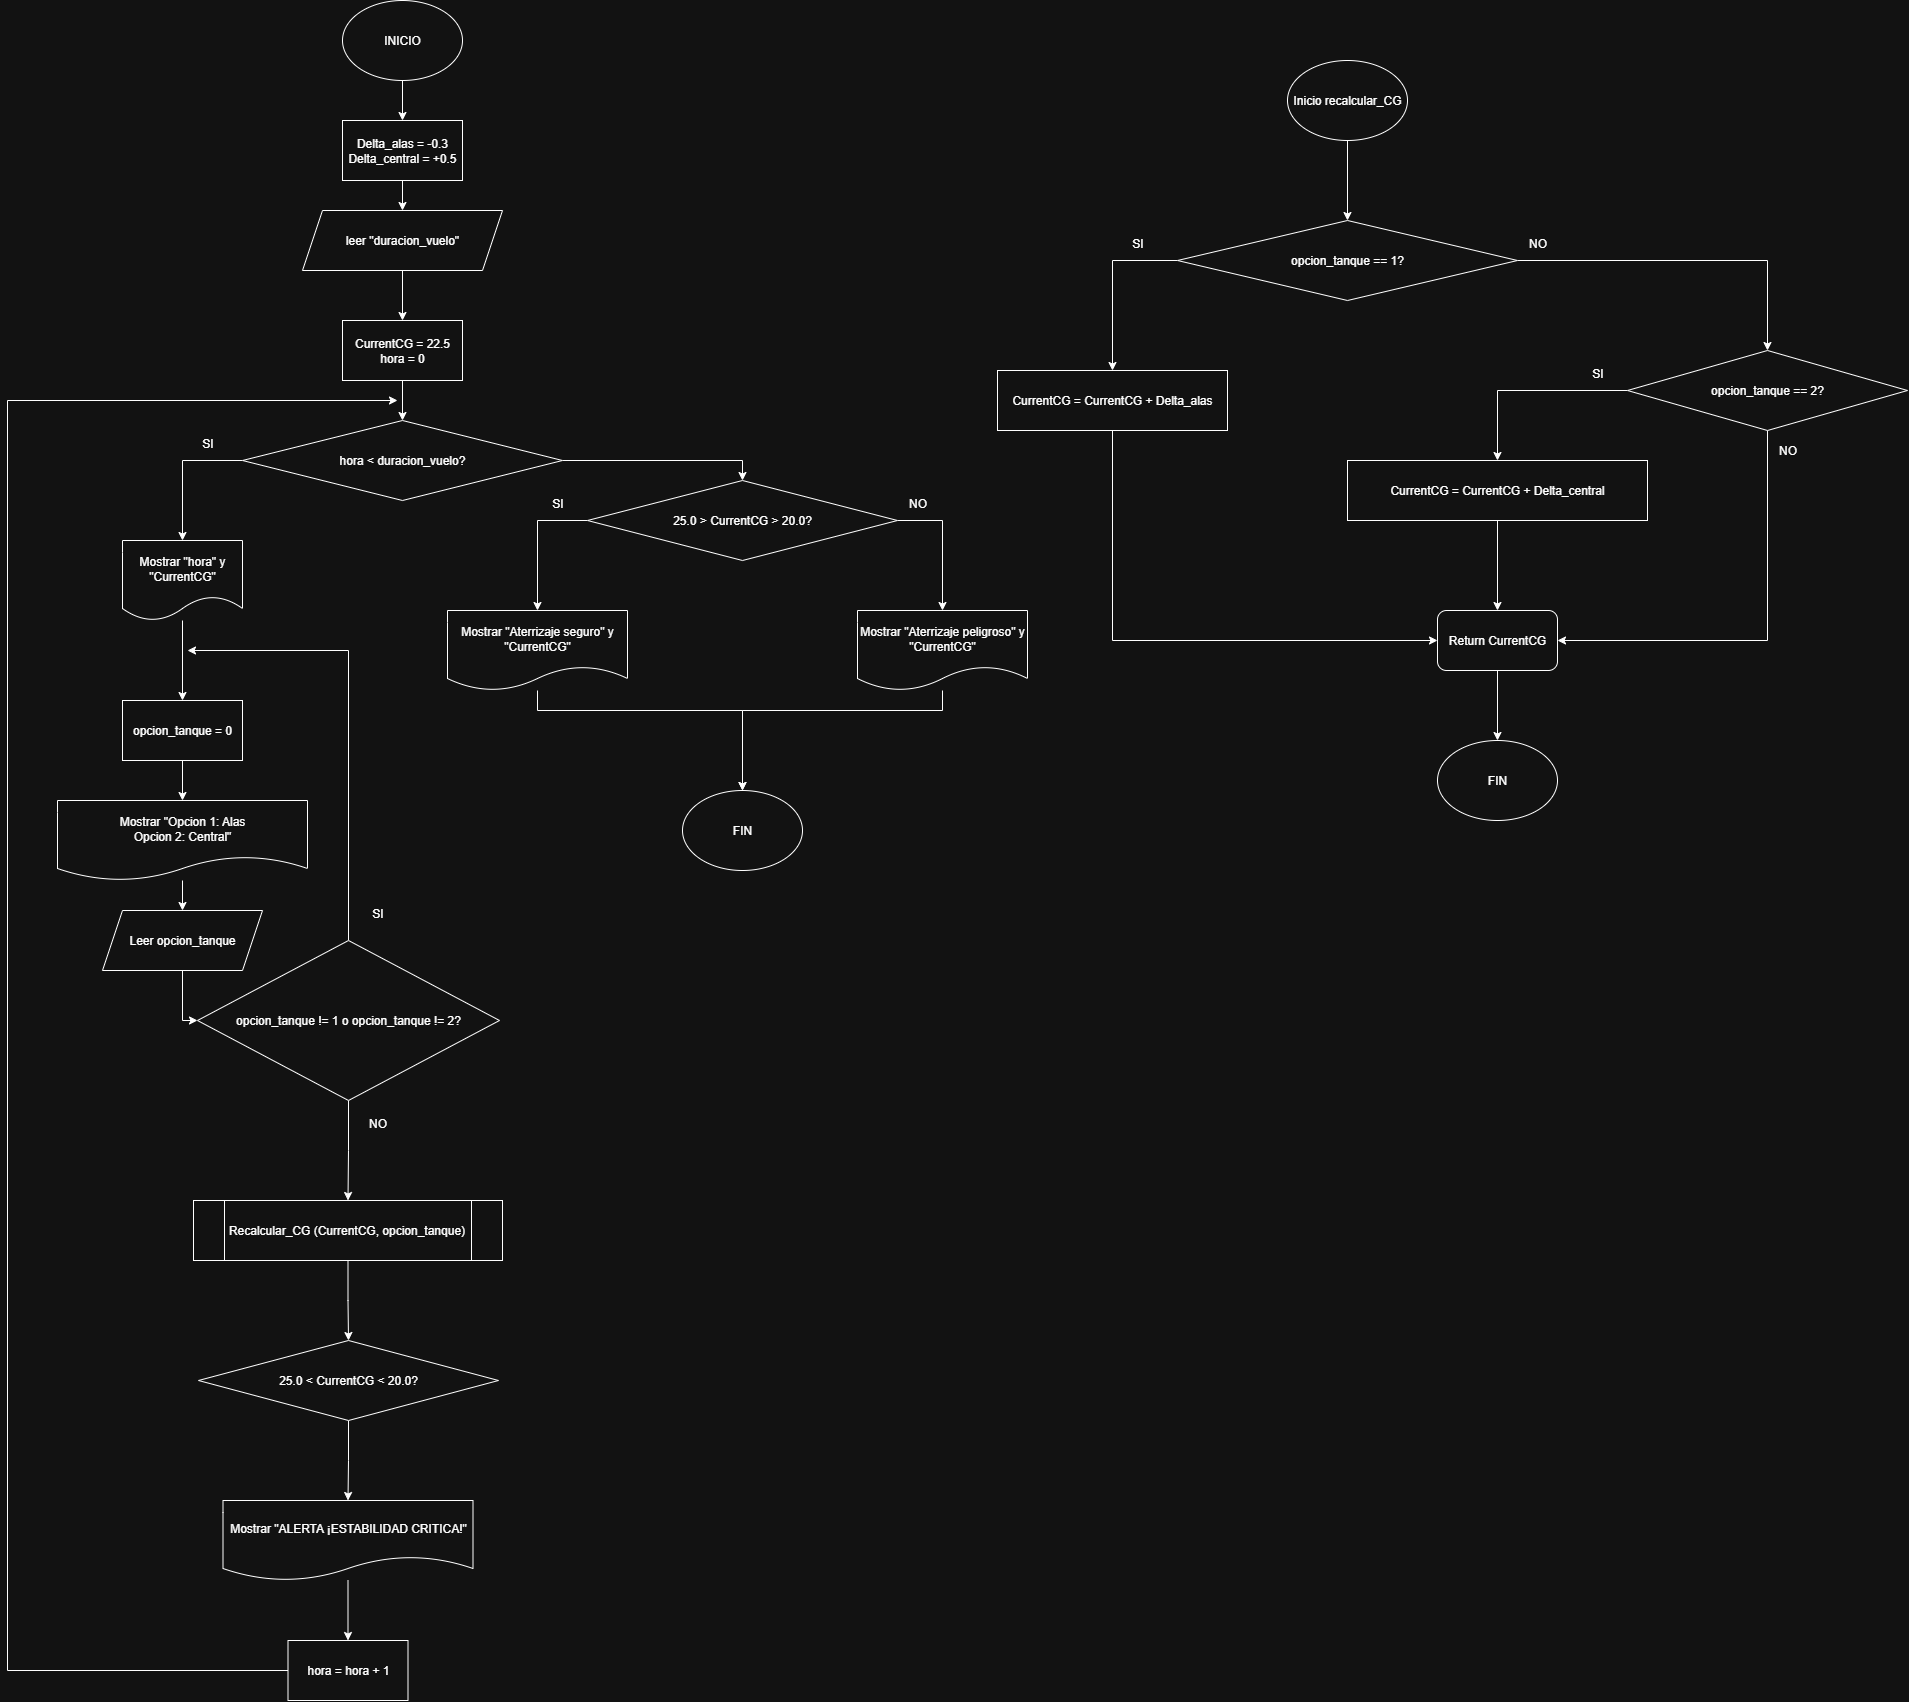

The diagram above was exported from draw.io. Its source (the exported page's mxGraphModel, read from the mxfile embedded in the PNG):
<mxGraphModel dx="3633" dy="2043" grid="1" gridSize="10" guides="1" tooltips="1" connect="1" arrows="1" fold="1" page="1" pageScale="1" pageWidth="850" pageHeight="1100" math="0" shadow="0">
  <root>
    <mxCell id="0" />
    <mxCell id="1" parent="0" />
    <mxCell id="sxYn6iH4hX8ZtzLVqJnb-53" value="" style="edgeStyle=orthogonalEdgeStyle;rounded=0;orthogonalLoop=1;jettySize=auto;html=1;" edge="1" parent="1" source="sxYn6iH4hX8ZtzLVqJnb-1" target="sxYn6iH4hX8ZtzLVqJnb-26">
      <mxGeometry relative="1" as="geometry" />
    </mxCell>
    <mxCell id="sxYn6iH4hX8ZtzLVqJnb-1" value="INICIO" style="ellipse;whiteSpace=wrap;html=1;" vertex="1" parent="1">
      <mxGeometry x="365" y="50" width="120" height="80" as="geometry" />
    </mxCell>
    <mxCell id="sxYn6iH4hX8ZtzLVqJnb-55" value="" style="edgeStyle=orthogonalEdgeStyle;rounded=0;orthogonalLoop=1;jettySize=auto;html=1;" edge="1" parent="1" source="sxYn6iH4hX8ZtzLVqJnb-2" target="sxYn6iH4hX8ZtzLVqJnb-3">
      <mxGeometry relative="1" as="geometry" />
    </mxCell>
    <mxCell id="sxYn6iH4hX8ZtzLVqJnb-2" value="leer &quot;duracion_vuelo&quot;" style="shape=parallelogram;perimeter=parallelogramPerimeter;whiteSpace=wrap;html=1;fixedSize=1;" vertex="1" parent="1">
      <mxGeometry x="325" y="260" width="200" height="60" as="geometry" />
    </mxCell>
    <mxCell id="sxYn6iH4hX8ZtzLVqJnb-56" value="" style="edgeStyle=orthogonalEdgeStyle;rounded=0;orthogonalLoop=1;jettySize=auto;html=1;" edge="1" parent="1" source="sxYn6iH4hX8ZtzLVqJnb-3" target="sxYn6iH4hX8ZtzLVqJnb-4">
      <mxGeometry relative="1" as="geometry" />
    </mxCell>
    <mxCell id="sxYn6iH4hX8ZtzLVqJnb-3" value="CurrentCG = 22.5&lt;br&gt;hora = 0" style="rounded=0;whiteSpace=wrap;html=1;" vertex="1" parent="1">
      <mxGeometry x="365" y="370" width="120" height="60" as="geometry" />
    </mxCell>
    <mxCell id="sxYn6iH4hX8ZtzLVqJnb-52" style="edgeStyle=orthogonalEdgeStyle;rounded=0;orthogonalLoop=1;jettySize=auto;html=1;exitX=0;exitY=0.5;exitDx=0;exitDy=0;entryX=0.5;entryY=0;entryDx=0;entryDy=0;" edge="1" parent="1" source="sxYn6iH4hX8ZtzLVqJnb-4" target="sxYn6iH4hX8ZtzLVqJnb-5">
      <mxGeometry relative="1" as="geometry" />
    </mxCell>
    <mxCell id="sxYn6iH4hX8ZtzLVqJnb-68" style="edgeStyle=orthogonalEdgeStyle;rounded=0;orthogonalLoop=1;jettySize=auto;html=1;exitX=1;exitY=0.5;exitDx=0;exitDy=0;entryX=0.5;entryY=0;entryDx=0;entryDy=0;" edge="1" parent="1" source="sxYn6iH4hX8ZtzLVqJnb-4" target="sxYn6iH4hX8ZtzLVqJnb-62">
      <mxGeometry relative="1" as="geometry" />
    </mxCell>
    <mxCell id="sxYn6iH4hX8ZtzLVqJnb-4" value="hora &amp;lt; duracion_vuelo?" style="rhombus;whiteSpace=wrap;html=1;" vertex="1" parent="1">
      <mxGeometry x="265" y="470" width="320" height="80" as="geometry" />
    </mxCell>
    <mxCell id="sxYn6iH4hX8ZtzLVqJnb-15" value="" style="edgeStyle=orthogonalEdgeStyle;rounded=0;orthogonalLoop=1;jettySize=auto;html=1;" edge="1" parent="1" source="sxYn6iH4hX8ZtzLVqJnb-5" target="sxYn6iH4hX8ZtzLVqJnb-11">
      <mxGeometry relative="1" as="geometry" />
    </mxCell>
    <mxCell id="sxYn6iH4hX8ZtzLVqJnb-5" value="&lt;span style=&quot;text-align: left;&quot;&gt;Mostrar &quot;hora&quot; y &quot;CurrentCG&quot;&lt;/span&gt;" style="shape=document;whiteSpace=wrap;html=1;boundedLbl=1;" vertex="1" parent="1">
      <mxGeometry x="145" y="590" width="120" height="80" as="geometry" />
    </mxCell>
    <mxCell id="sxYn6iH4hX8ZtzLVqJnb-18" value="" style="edgeStyle=orthogonalEdgeStyle;rounded=0;orthogonalLoop=1;jettySize=auto;html=1;" edge="1" parent="1" source="sxYn6iH4hX8ZtzLVqJnb-11" target="sxYn6iH4hX8ZtzLVqJnb-12">
      <mxGeometry relative="1" as="geometry" />
    </mxCell>
    <mxCell id="sxYn6iH4hX8ZtzLVqJnb-11" value="opcion_tanque = 0" style="rounded=0;whiteSpace=wrap;html=1;" vertex="1" parent="1">
      <mxGeometry x="145" y="750" width="120" height="60" as="geometry" />
    </mxCell>
    <mxCell id="sxYn6iH4hX8ZtzLVqJnb-21" value="" style="edgeStyle=orthogonalEdgeStyle;rounded=0;orthogonalLoop=1;jettySize=auto;html=1;" edge="1" parent="1" source="sxYn6iH4hX8ZtzLVqJnb-12" target="sxYn6iH4hX8ZtzLVqJnb-20">
      <mxGeometry relative="1" as="geometry" />
    </mxCell>
    <mxCell id="sxYn6iH4hX8ZtzLVqJnb-12" value="Mostrar &quot;Opcion 1: Alas&lt;div&gt;Opcion 2: Central&quot;&lt;/div&gt;" style="shape=document;whiteSpace=wrap;html=1;boundedLbl=1;" vertex="1" parent="1">
      <mxGeometry x="80" y="850" width="250" height="80" as="geometry" />
    </mxCell>
    <mxCell id="sxYn6iH4hX8ZtzLVqJnb-14" style="edgeStyle=orthogonalEdgeStyle;rounded=0;orthogonalLoop=1;jettySize=auto;html=1;exitX=0.5;exitY=0;exitDx=0;exitDy=0;" edge="1" parent="1" source="sxYn6iH4hX8ZtzLVqJnb-13">
      <mxGeometry relative="1" as="geometry">
        <mxPoint x="210" y="700" as="targetPoint" />
        <Array as="points">
          <mxPoint x="371" y="700" />
        </Array>
      </mxGeometry>
    </mxCell>
    <mxCell id="sxYn6iH4hX8ZtzLVqJnb-47" value="" style="edgeStyle=orthogonalEdgeStyle;rounded=0;orthogonalLoop=1;jettySize=auto;html=1;" edge="1" parent="1" source="sxYn6iH4hX8ZtzLVqJnb-13" target="sxYn6iH4hX8ZtzLVqJnb-43">
      <mxGeometry relative="1" as="geometry" />
    </mxCell>
    <mxCell id="sxYn6iH4hX8ZtzLVqJnb-13" value="opcion_tanque != 1 o opcion_tanque != 2?" style="rhombus;whiteSpace=wrap;html=1;" vertex="1" parent="1">
      <mxGeometry x="220" y="990" width="302" height="160" as="geometry" />
    </mxCell>
    <mxCell id="sxYn6iH4hX8ZtzLVqJnb-16" value="SI" style="text;html=1;align=center;verticalAlign=middle;resizable=0;points=[];autosize=1;strokeColor=none;fillColor=none;" vertex="1" parent="1">
      <mxGeometry x="385" y="948" width="30" height="30" as="geometry" />
    </mxCell>
    <mxCell id="sxYn6iH4hX8ZtzLVqJnb-17" value="NO" style="text;html=1;align=center;verticalAlign=middle;resizable=0;points=[];autosize=1;strokeColor=none;fillColor=none;" vertex="1" parent="1">
      <mxGeometry x="380" y="1158" width="40" height="30" as="geometry" />
    </mxCell>
    <mxCell id="sxYn6iH4hX8ZtzLVqJnb-22" style="edgeStyle=orthogonalEdgeStyle;rounded=0;orthogonalLoop=1;jettySize=auto;html=1;exitX=0.5;exitY=1;exitDx=0;exitDy=0;entryX=0;entryY=0.5;entryDx=0;entryDy=0;" edge="1" parent="1" source="sxYn6iH4hX8ZtzLVqJnb-20" target="sxYn6iH4hX8ZtzLVqJnb-13">
      <mxGeometry relative="1" as="geometry">
        <Array as="points">
          <mxPoint x="205" y="1070" />
        </Array>
      </mxGeometry>
    </mxCell>
    <mxCell id="sxYn6iH4hX8ZtzLVqJnb-20" value="Leer opcion_tanque" style="shape=parallelogram;perimeter=parallelogramPerimeter;whiteSpace=wrap;html=1;fixedSize=1;" vertex="1" parent="1">
      <mxGeometry x="125" y="960" width="160" height="60" as="geometry" />
    </mxCell>
    <mxCell id="sxYn6iH4hX8ZtzLVqJnb-46" value="" style="edgeStyle=orthogonalEdgeStyle;rounded=0;orthogonalLoop=1;jettySize=auto;html=1;" edge="1" parent="1" source="sxYn6iH4hX8ZtzLVqJnb-25" target="sxYn6iH4hX8ZtzLVqJnb-27">
      <mxGeometry relative="1" as="geometry" />
    </mxCell>
    <mxCell id="sxYn6iH4hX8ZtzLVqJnb-25" value="Inicio recalcular_CG" style="ellipse;whiteSpace=wrap;html=1;" vertex="1" parent="1">
      <mxGeometry x="1310" y="110" width="120" height="80" as="geometry" />
    </mxCell>
    <mxCell id="sxYn6iH4hX8ZtzLVqJnb-54" value="" style="edgeStyle=orthogonalEdgeStyle;rounded=0;orthogonalLoop=1;jettySize=auto;html=1;" edge="1" parent="1" source="sxYn6iH4hX8ZtzLVqJnb-26" target="sxYn6iH4hX8ZtzLVqJnb-2">
      <mxGeometry relative="1" as="geometry" />
    </mxCell>
    <mxCell id="sxYn6iH4hX8ZtzLVqJnb-26" value="Delta_alas = -0.3&lt;div&gt;Delta_central = +0.5&lt;/div&gt;" style="whiteSpace=wrap;html=1;" vertex="1" parent="1">
      <mxGeometry x="365" y="170" width="120" height="60" as="geometry" />
    </mxCell>
    <mxCell id="sxYn6iH4hX8ZtzLVqJnb-29" style="edgeStyle=orthogonalEdgeStyle;rounded=0;orthogonalLoop=1;jettySize=auto;html=1;exitX=0;exitY=0.5;exitDx=0;exitDy=0;entryX=0.5;entryY=0;entryDx=0;entryDy=0;" edge="1" parent="1" source="sxYn6iH4hX8ZtzLVqJnb-27" target="sxYn6iH4hX8ZtzLVqJnb-28">
      <mxGeometry relative="1" as="geometry" />
    </mxCell>
    <mxCell id="sxYn6iH4hX8ZtzLVqJnb-32" style="edgeStyle=orthogonalEdgeStyle;rounded=0;orthogonalLoop=1;jettySize=auto;html=1;exitX=1;exitY=0.5;exitDx=0;exitDy=0;entryX=0.5;entryY=0;entryDx=0;entryDy=0;" edge="1" parent="1" source="sxYn6iH4hX8ZtzLVqJnb-27" target="sxYn6iH4hX8ZtzLVqJnb-31">
      <mxGeometry relative="1" as="geometry" />
    </mxCell>
    <mxCell id="sxYn6iH4hX8ZtzLVqJnb-27" value="opcion_tanque == 1?" style="rhombus;whiteSpace=wrap;html=1;" vertex="1" parent="1">
      <mxGeometry x="1200" y="270" width="340" height="80" as="geometry" />
    </mxCell>
    <mxCell id="sxYn6iH4hX8ZtzLVqJnb-42" style="edgeStyle=orthogonalEdgeStyle;rounded=0;orthogonalLoop=1;jettySize=auto;html=1;exitX=0.5;exitY=1;exitDx=0;exitDy=0;entryX=0;entryY=0.5;entryDx=0;entryDy=0;" edge="1" parent="1" source="sxYn6iH4hX8ZtzLVqJnb-28" target="sxYn6iH4hX8ZtzLVqJnb-35">
      <mxGeometry relative="1" as="geometry" />
    </mxCell>
    <mxCell id="sxYn6iH4hX8ZtzLVqJnb-28" value="CurrentCG = CurrentCG + Delta_alas" style="rounded=0;whiteSpace=wrap;html=1;" vertex="1" parent="1">
      <mxGeometry x="1020" y="420" width="230" height="60" as="geometry" />
    </mxCell>
    <mxCell id="sxYn6iH4hX8ZtzLVqJnb-30" value="SI" style="text;html=1;align=center;verticalAlign=middle;resizable=0;points=[];autosize=1;strokeColor=none;fillColor=none;" vertex="1" parent="1">
      <mxGeometry x="1145" y="278" width="30" height="30" as="geometry" />
    </mxCell>
    <mxCell id="sxYn6iH4hX8ZtzLVqJnb-36" style="edgeStyle=orthogonalEdgeStyle;rounded=0;orthogonalLoop=1;jettySize=auto;html=1;exitX=0.5;exitY=1;exitDx=0;exitDy=0;entryX=1;entryY=0.5;entryDx=0;entryDy=0;" edge="1" parent="1" source="sxYn6iH4hX8ZtzLVqJnb-31" target="sxYn6iH4hX8ZtzLVqJnb-35">
      <mxGeometry relative="1" as="geometry" />
    </mxCell>
    <mxCell id="sxYn6iH4hX8ZtzLVqJnb-39" style="edgeStyle=orthogonalEdgeStyle;rounded=0;orthogonalLoop=1;jettySize=auto;html=1;exitX=0;exitY=0.5;exitDx=0;exitDy=0;entryX=0.5;entryY=0;entryDx=0;entryDy=0;" edge="1" parent="1" source="sxYn6iH4hX8ZtzLVqJnb-31" target="sxYn6iH4hX8ZtzLVqJnb-33">
      <mxGeometry relative="1" as="geometry" />
    </mxCell>
    <mxCell id="sxYn6iH4hX8ZtzLVqJnb-31" value="opcion_tanque == 2?" style="rhombus;whiteSpace=wrap;html=1;" vertex="1" parent="1">
      <mxGeometry x="1650" y="400" width="280" height="80" as="geometry" />
    </mxCell>
    <mxCell id="sxYn6iH4hX8ZtzLVqJnb-41" value="" style="edgeStyle=orthogonalEdgeStyle;rounded=0;orthogonalLoop=1;jettySize=auto;html=1;" edge="1" parent="1" source="sxYn6iH4hX8ZtzLVqJnb-33" target="sxYn6iH4hX8ZtzLVqJnb-35">
      <mxGeometry relative="1" as="geometry" />
    </mxCell>
    <mxCell id="sxYn6iH4hX8ZtzLVqJnb-33" value="CurrentCG = CurrentCG + Delta_central" style="rounded=0;whiteSpace=wrap;html=1;" vertex="1" parent="1">
      <mxGeometry x="1370" y="510" width="300" height="60" as="geometry" />
    </mxCell>
    <mxCell id="sxYn6iH4hX8ZtzLVqJnb-45" value="" style="edgeStyle=orthogonalEdgeStyle;rounded=0;orthogonalLoop=1;jettySize=auto;html=1;" edge="1" parent="1" source="sxYn6iH4hX8ZtzLVqJnb-35" target="sxYn6iH4hX8ZtzLVqJnb-44">
      <mxGeometry relative="1" as="geometry" />
    </mxCell>
    <mxCell id="sxYn6iH4hX8ZtzLVqJnb-35" value="Return CurrentCG" style="rounded=1;whiteSpace=wrap;html=1;" vertex="1" parent="1">
      <mxGeometry x="1460" y="660" width="120" height="60" as="geometry" />
    </mxCell>
    <mxCell id="sxYn6iH4hX8ZtzLVqJnb-37" value="NO" style="text;html=1;align=center;verticalAlign=middle;resizable=0;points=[];autosize=1;strokeColor=none;fillColor=none;" vertex="1" parent="1">
      <mxGeometry x="1540" y="278" width="40" height="30" as="geometry" />
    </mxCell>
    <mxCell id="sxYn6iH4hX8ZtzLVqJnb-38" value="NO" style="text;html=1;align=center;verticalAlign=middle;resizable=0;points=[];autosize=1;strokeColor=none;fillColor=none;" vertex="1" parent="1">
      <mxGeometry x="1790" y="485" width="40" height="30" as="geometry" />
    </mxCell>
    <mxCell id="sxYn6iH4hX8ZtzLVqJnb-40" value="SI" style="text;html=1;align=center;verticalAlign=middle;resizable=0;points=[];autosize=1;strokeColor=none;fillColor=none;" vertex="1" parent="1">
      <mxGeometry x="1605" y="408" width="30" height="30" as="geometry" />
    </mxCell>
    <mxCell id="sxYn6iH4hX8ZtzLVqJnb-49" value="" style="edgeStyle=orthogonalEdgeStyle;rounded=0;orthogonalLoop=1;jettySize=auto;html=1;" edge="1" parent="1" source="sxYn6iH4hX8ZtzLVqJnb-43" target="sxYn6iH4hX8ZtzLVqJnb-48">
      <mxGeometry relative="1" as="geometry" />
    </mxCell>
    <mxCell id="sxYn6iH4hX8ZtzLVqJnb-43" value="Recalcular_CG (CurrentCG, opcion_tanque)" style="shape=process;whiteSpace=wrap;html=1;backgroundOutline=1;" vertex="1" parent="1">
      <mxGeometry x="216" y="1250" width="309" height="60" as="geometry" />
    </mxCell>
    <mxCell id="sxYn6iH4hX8ZtzLVqJnb-44" value="FIN" style="ellipse;whiteSpace=wrap;html=1;" vertex="1" parent="1">
      <mxGeometry x="1460" y="790" width="120" height="80" as="geometry" />
    </mxCell>
    <mxCell id="sxYn6iH4hX8ZtzLVqJnb-57" value="" style="edgeStyle=orthogonalEdgeStyle;rounded=0;orthogonalLoop=1;jettySize=auto;html=1;" edge="1" parent="1" source="sxYn6iH4hX8ZtzLVqJnb-48" target="sxYn6iH4hX8ZtzLVqJnb-50">
      <mxGeometry relative="1" as="geometry" />
    </mxCell>
    <mxCell id="sxYn6iH4hX8ZtzLVqJnb-48" value="25.0 &amp;lt; CurrentCG &amp;lt; 20.0?" style="rhombus;whiteSpace=wrap;html=1;" vertex="1" parent="1">
      <mxGeometry x="221" y="1390" width="300" height="80" as="geometry" />
    </mxCell>
    <mxCell id="sxYn6iH4hX8ZtzLVqJnb-58" value="" style="edgeStyle=orthogonalEdgeStyle;rounded=0;orthogonalLoop=1;jettySize=auto;html=1;" edge="1" parent="1" source="sxYn6iH4hX8ZtzLVqJnb-50" target="sxYn6iH4hX8ZtzLVqJnb-51">
      <mxGeometry relative="1" as="geometry" />
    </mxCell>
    <mxCell id="sxYn6iH4hX8ZtzLVqJnb-50" value="Mostrar &quot;ALERTA ¡ESTABILIDAD CRITICA!&quot;" style="shape=document;whiteSpace=wrap;html=1;boundedLbl=1;" vertex="1" parent="1">
      <mxGeometry x="245.5" y="1550" width="250" height="80" as="geometry" />
    </mxCell>
    <mxCell id="sxYn6iH4hX8ZtzLVqJnb-59" style="edgeStyle=orthogonalEdgeStyle;rounded=0;orthogonalLoop=1;jettySize=auto;html=1;exitX=0;exitY=0.5;exitDx=0;exitDy=0;" edge="1" parent="1" source="sxYn6iH4hX8ZtzLVqJnb-51">
      <mxGeometry relative="1" as="geometry">
        <mxPoint x="420" y="450" as="targetPoint" />
        <Array as="points">
          <mxPoint x="30" y="1720" />
          <mxPoint x="30" y="450" />
        </Array>
      </mxGeometry>
    </mxCell>
    <mxCell id="sxYn6iH4hX8ZtzLVqJnb-51" value="hora = hora + 1" style="rounded=0;whiteSpace=wrap;html=1;" vertex="1" parent="1">
      <mxGeometry x="310.5" y="1690" width="120" height="60" as="geometry" />
    </mxCell>
    <mxCell id="sxYn6iH4hX8ZtzLVqJnb-61" value="SI" style="text;html=1;align=center;verticalAlign=middle;resizable=0;points=[];autosize=1;strokeColor=none;fillColor=none;" vertex="1" parent="1">
      <mxGeometry x="215" y="478" width="30" height="30" as="geometry" />
    </mxCell>
    <mxCell id="sxYn6iH4hX8ZtzLVqJnb-66" style="edgeStyle=orthogonalEdgeStyle;rounded=0;orthogonalLoop=1;jettySize=auto;html=1;exitX=0;exitY=0.5;exitDx=0;exitDy=0;entryX=0.5;entryY=0;entryDx=0;entryDy=0;" edge="1" parent="1" source="sxYn6iH4hX8ZtzLVqJnb-62" target="sxYn6iH4hX8ZtzLVqJnb-63">
      <mxGeometry relative="1" as="geometry" />
    </mxCell>
    <mxCell id="sxYn6iH4hX8ZtzLVqJnb-67" style="edgeStyle=orthogonalEdgeStyle;rounded=0;orthogonalLoop=1;jettySize=auto;html=1;exitX=1;exitY=0.5;exitDx=0;exitDy=0;entryX=0.5;entryY=0;entryDx=0;entryDy=0;" edge="1" parent="1" source="sxYn6iH4hX8ZtzLVqJnb-62" target="sxYn6iH4hX8ZtzLVqJnb-64">
      <mxGeometry relative="1" as="geometry" />
    </mxCell>
    <mxCell id="sxYn6iH4hX8ZtzLVqJnb-62" value="25.0 &amp;gt; CurrentCG &amp;gt; 20.0?" style="rhombus;whiteSpace=wrap;html=1;" vertex="1" parent="1">
      <mxGeometry x="610" y="530" width="310" height="80" as="geometry" />
    </mxCell>
    <mxCell id="sxYn6iH4hX8ZtzLVqJnb-73" value="" style="edgeStyle=orthogonalEdgeStyle;rounded=0;orthogonalLoop=1;jettySize=auto;html=1;entryX=0.5;entryY=0;entryDx=0;entryDy=0;" edge="1" parent="1" source="sxYn6iH4hX8ZtzLVqJnb-63" target="sxYn6iH4hX8ZtzLVqJnb-71">
      <mxGeometry relative="1" as="geometry">
        <mxPoint x="669.9999999999998" y="840.0000000000002" as="targetPoint" />
        <Array as="points">
          <mxPoint x="560" y="760" />
          <mxPoint x="765" y="760" />
        </Array>
      </mxGeometry>
    </mxCell>
    <mxCell id="sxYn6iH4hX8ZtzLVqJnb-63" value="Mostrar &quot;Aterrizaje seguro&quot; y &quot;CurrentCG&quot;" style="shape=document;whiteSpace=wrap;html=1;boundedLbl=1;" vertex="1" parent="1">
      <mxGeometry x="470" y="660" width="180" height="80" as="geometry" />
    </mxCell>
    <mxCell id="sxYn6iH4hX8ZtzLVqJnb-76" value="" style="edgeStyle=orthogonalEdgeStyle;rounded=0;orthogonalLoop=1;jettySize=auto;html=1;entryX=0.5;entryY=0;entryDx=0;entryDy=0;" edge="1" parent="1" source="sxYn6iH4hX8ZtzLVqJnb-64" target="sxYn6iH4hX8ZtzLVqJnb-71">
      <mxGeometry relative="1" as="geometry">
        <mxPoint x="965.0000000000002" y="860.0000000000002" as="targetPoint" />
        <Array as="points">
          <mxPoint x="965" y="760" />
          <mxPoint x="765" y="760" />
        </Array>
      </mxGeometry>
    </mxCell>
    <mxCell id="sxYn6iH4hX8ZtzLVqJnb-64" value="Mostrar &quot;Aterrizaje peligroso&quot; y &quot;CurrentCG&quot;" style="shape=document;whiteSpace=wrap;html=1;boundedLbl=1;" vertex="1" parent="1">
      <mxGeometry x="880" y="660" width="170" height="80" as="geometry" />
    </mxCell>
    <mxCell id="sxYn6iH4hX8ZtzLVqJnb-69" value="SI" style="text;html=1;align=center;verticalAlign=middle;resizable=0;points=[];autosize=1;strokeColor=none;fillColor=none;" vertex="1" parent="1">
      <mxGeometry x="565" y="538" width="30" height="30" as="geometry" />
    </mxCell>
    <mxCell id="sxYn6iH4hX8ZtzLVqJnb-70" value="NO" style="text;html=1;align=center;verticalAlign=middle;resizable=0;points=[];autosize=1;strokeColor=none;fillColor=none;" vertex="1" parent="1">
      <mxGeometry x="920" y="538" width="40" height="30" as="geometry" />
    </mxCell>
    <mxCell id="sxYn6iH4hX8ZtzLVqJnb-71" value="FIN" style="ellipse;whiteSpace=wrap;html=1;" vertex="1" parent="1">
      <mxGeometry x="705" y="840" width="120" height="80" as="geometry" />
    </mxCell>
  </root>
</mxGraphModel>